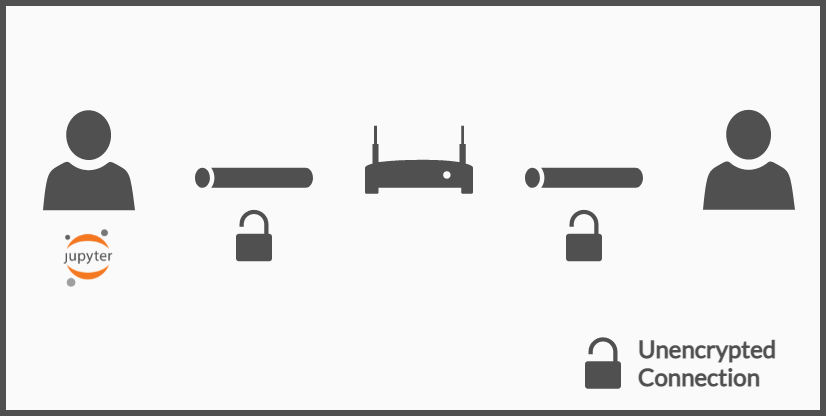

The diagram above was exported from draw.io. Its source (the exported page's mxGraphModel, read from the mxfile embedded in the PNG):
<mxGraphModel dx="1602" dy="444" grid="1" gridSize="10" guides="1" tooltips="1" connect="1" arrows="1" fold="1" page="1" pageScale="1" pageWidth="827" pageHeight="1169" math="0" shadow="0">
  <root>
    <mxCell id="0" />
    <mxCell id="1" parent="0" />
    <mxCell id="2" value="" style="rounded=0;whiteSpace=wrap;html=1;fontColor=#505050;align=left;fillColor=#FAFAFA;strokeColor=#505050;strokeWidth=3;" vertex="1" parent="1">
      <mxGeometry x="50" y="425" width="410" height="205" as="geometry" />
    </mxCell>
    <mxCell id="3" value="" style="sketch=0;pointerEvents=1;shadow=0;dashed=0;html=1;strokeColor=none;fillColor=#505050;labelPosition=center;verticalLabelPosition=bottom;verticalAlign=top;outlineConnect=0;align=center;shape=mxgraph.office.security.lock_unprotected;" vertex="1" parent="1">
      <mxGeometry x="166.5" y="528.42" width="18" height="25.71" as="geometry" />
    </mxCell>
    <mxCell id="4" value="" style="sketch=0;pointerEvents=1;shadow=0;dashed=0;html=1;strokeColor=none;fillColor=#505050;labelPosition=center;verticalLabelPosition=bottom;verticalAlign=top;outlineConnect=0;align=center;shape=mxgraph.office.devices.modem;" vertex="1" parent="1">
      <mxGeometry x="231" y="486.41999999999996" width="54" height="34" as="geometry" />
    </mxCell>
    <mxCell id="5" value="" style="sketch=0;pointerEvents=1;shadow=0;dashed=0;html=1;strokeColor=none;fillColor=#505050;labelPosition=center;verticalLabelPosition=bottom;verticalAlign=top;outlineConnect=0;align=center;shape=mxgraph.office.users.user;" vertex="1" parent="1">
      <mxGeometry x="400" y="478.41999999999996" width="46" height="50" as="geometry" />
    </mxCell>
    <mxCell id="6" value="" style="shape=image;verticalLabelPosition=bottom;labelBackgroundColor=#ffffff;verticalAlign=top;aspect=fixed;imageAspect=0;image=https://upload.wikimedia.org/wikipedia/commons/thumb/3/38/Jupyter_logo.svg/1200px-Jupyter_logo.svg.png;" vertex="1" parent="1">
      <mxGeometry x="80.5" y="538.42" width="25" height="28.96" as="geometry" />
    </mxCell>
    <mxCell id="7" value="" style="sketch=0;pointerEvents=1;shadow=0;dashed=0;html=1;strokeColor=none;fillColor=#505050;labelPosition=center;verticalLabelPosition=bottom;verticalAlign=top;outlineConnect=0;align=center;shape=mxgraph.office.servers.tunnel_straight;" vertex="1" parent="1">
      <mxGeometry x="146" y="507.41999999999996" width="59" height="10" as="geometry" />
    </mxCell>
    <mxCell id="8" value="" style="sketch=0;pointerEvents=1;shadow=0;dashed=0;html=1;strokeColor=none;fillColor=#505050;labelPosition=center;verticalLabelPosition=bottom;verticalAlign=top;outlineConnect=0;align=center;shape=mxgraph.office.servers.tunnel_straight;" vertex="1" parent="1">
      <mxGeometry x="311" y="507.41999999999996" width="59" height="10" as="geometry" />
    </mxCell>
    <mxCell id="9" value="" style="sketch=0;pointerEvents=1;shadow=0;dashed=0;html=1;strokeColor=none;fillColor=#505050;labelPosition=center;verticalLabelPosition=bottom;verticalAlign=top;outlineConnect=0;align=center;shape=mxgraph.office.security.lock_unprotected;" vertex="1" parent="1">
      <mxGeometry x="331.5" y="528.42" width="18" height="25.71" as="geometry" />
    </mxCell>
    <mxCell id="10" value="" style="group" vertex="1" connectable="0" parent="1">
      <mxGeometry x="341" y="590.005" width="105" height="30" as="geometry" />
    </mxCell>
    <mxCell id="11" value="" style="sketch=0;pointerEvents=1;shadow=0;dashed=0;html=1;strokeColor=none;fillColor=#505050;labelPosition=center;verticalLabelPosition=bottom;verticalAlign=top;outlineConnect=0;align=center;shape=mxgraph.office.security.lock_unprotected;" vertex="1" parent="10">
      <mxGeometry y="2.144999999999982" width="18" height="25.71" as="geometry" />
    </mxCell>
    <mxCell id="12" value="&lt;b&gt;Unencrypted&lt;br&gt;Connection&lt;br&gt;&lt;/b&gt;" style="text;html=1;align=left;verticalAlign=middle;resizable=0;points=[];autosize=1;strokeColor=none;fillColor=none;fontColor=#505050;fontFamily=Lato;fontSource=https%3A%2F%2Ffonts.googleapis.com%2Fcss%3Ffamily%3DLato;" vertex="1" parent="10">
      <mxGeometry x="25" width="80" height="30" as="geometry" />
    </mxCell>
    <mxCell id="13" value="" style="sketch=0;pointerEvents=1;shadow=0;dashed=0;html=1;strokeColor=none;fillColor=#505050;labelPosition=center;verticalLabelPosition=bottom;verticalAlign=top;outlineConnect=0;align=center;shape=mxgraph.office.users.user;flipH=0;" vertex="1" parent="1">
      <mxGeometry x="70" y="478.63" width="46" height="50" as="geometry" />
    </mxCell>
  </root>
</mxGraphModel>